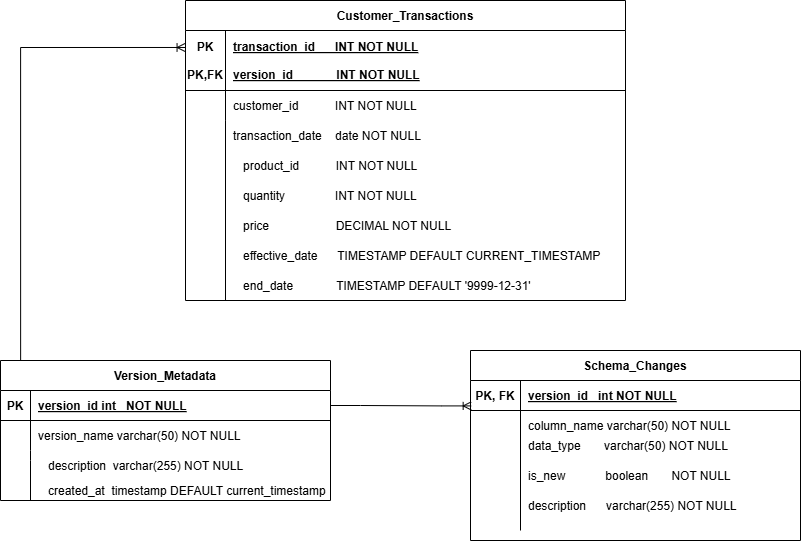

The diagram above was exported from draw.io. Its source (the exported page's mxGraphModel, read from the mxfile embedded in the PNG):
<mxGraphModel dx="1674" dy="772" grid="1" gridSize="10" guides="1" tooltips="1" connect="1" arrows="1" fold="1" page="1" pageScale="1" pageWidth="850" pageHeight="1100" math="0" shadow="0" extFonts="Permanent Marker^https://fonts.googleapis.com/css?family=Permanent+Marker">
  <root>
    <mxCell id="0" />
    <mxCell id="1" parent="0" />
    <mxCell id="C-vyLk0tnHw3VtMMgP7b-2" value="Customer_Transactions" style="shape=table;startSize=30;container=1;collapsible=1;childLayout=tableLayout;fixedRows=1;rowLines=0;fontStyle=1;align=center;resizeLast=1;" parent="1" vertex="1">
      <mxGeometry x="205" y="10" width="440" height="300" as="geometry" />
    </mxCell>
    <mxCell id="C-vyLk0tnHw3VtMMgP7b-3" value="" style="shape=partialRectangle;collapsible=0;dropTarget=0;pointerEvents=0;fillColor=none;points=[[0,0.5],[1,0.5]];portConstraint=eastwest;top=0;left=0;right=0;bottom=1;" parent="C-vyLk0tnHw3VtMMgP7b-2" vertex="1">
      <mxGeometry y="30" width="440" height="60" as="geometry" />
    </mxCell>
    <mxCell id="C-vyLk0tnHw3VtMMgP7b-4" value="PK&#10;&#10;PK,FK" style="shape=partialRectangle;overflow=hidden;connectable=0;fillColor=none;top=0;left=0;bottom=0;right=0;fontStyle=1;" parent="C-vyLk0tnHw3VtMMgP7b-3" vertex="1">
      <mxGeometry width="40" height="60" as="geometry">
        <mxRectangle width="40" height="60" as="alternateBounds" />
      </mxGeometry>
    </mxCell>
    <mxCell id="C-vyLk0tnHw3VtMMgP7b-5" value="transaction_id      INT NOT NULL &#10;&#10;version_id             INT NOT NULL" style="shape=partialRectangle;overflow=hidden;connectable=0;fillColor=none;top=0;left=0;bottom=0;right=0;align=left;spacingLeft=6;fontStyle=5;" parent="C-vyLk0tnHw3VtMMgP7b-3" vertex="1">
      <mxGeometry x="40" width="400" height="60" as="geometry">
        <mxRectangle width="400" height="60" as="alternateBounds" />
      </mxGeometry>
    </mxCell>
    <mxCell id="C-vyLk0tnHw3VtMMgP7b-6" value="" style="shape=partialRectangle;collapsible=0;dropTarget=0;pointerEvents=0;fillColor=none;points=[[0,0.5],[1,0.5]];portConstraint=eastwest;top=0;left=0;right=0;bottom=0;" parent="C-vyLk0tnHw3VtMMgP7b-2" vertex="1">
      <mxGeometry y="90" width="440" height="30" as="geometry" />
    </mxCell>
    <mxCell id="C-vyLk0tnHw3VtMMgP7b-7" value="" style="shape=partialRectangle;overflow=hidden;connectable=0;fillColor=none;top=0;left=0;bottom=0;right=0;" parent="C-vyLk0tnHw3VtMMgP7b-6" vertex="1">
      <mxGeometry width="40" height="30" as="geometry">
        <mxRectangle width="40" height="30" as="alternateBounds" />
      </mxGeometry>
    </mxCell>
    <mxCell id="C-vyLk0tnHw3VtMMgP7b-8" value="customer_id           INT NOT NULL" style="shape=partialRectangle;overflow=hidden;connectable=0;fillColor=none;top=0;left=0;bottom=0;right=0;align=left;spacingLeft=6;" parent="C-vyLk0tnHw3VtMMgP7b-6" vertex="1">
      <mxGeometry x="40" width="400" height="30" as="geometry">
        <mxRectangle width="400" height="30" as="alternateBounds" />
      </mxGeometry>
    </mxCell>
    <mxCell id="C-vyLk0tnHw3VtMMgP7b-9" value="" style="shape=partialRectangle;collapsible=0;dropTarget=0;pointerEvents=0;fillColor=none;points=[[0,0.5],[1,0.5]];portConstraint=eastwest;top=0;left=0;right=0;bottom=0;" parent="C-vyLk0tnHw3VtMMgP7b-2" vertex="1">
      <mxGeometry y="120" width="440" height="30" as="geometry" />
    </mxCell>
    <mxCell id="C-vyLk0tnHw3VtMMgP7b-10" value="" style="shape=partialRectangle;overflow=hidden;connectable=0;fillColor=none;top=0;left=0;bottom=0;right=0;" parent="C-vyLk0tnHw3VtMMgP7b-9" vertex="1">
      <mxGeometry width="40" height="30" as="geometry">
        <mxRectangle width="40" height="30" as="alternateBounds" />
      </mxGeometry>
    </mxCell>
    <mxCell id="C-vyLk0tnHw3VtMMgP7b-11" value="transaction_date    date NOT NULL" style="shape=partialRectangle;overflow=hidden;connectable=0;fillColor=none;top=0;left=0;bottom=0;right=0;align=left;spacingLeft=6;" parent="C-vyLk0tnHw3VtMMgP7b-9" vertex="1">
      <mxGeometry x="40" width="400" height="30" as="geometry">
        <mxRectangle width="400" height="30" as="alternateBounds" />
      </mxGeometry>
    </mxCell>
    <mxCell id="C-vyLk0tnHw3VtMMgP7b-13" value="Schema_Changes" style="shape=table;startSize=30;container=1;collapsible=1;childLayout=tableLayout;fixedRows=1;rowLines=0;fontStyle=1;align=center;resizeLast=1;" parent="1" vertex="1">
      <mxGeometry x="490" y="360" width="330" height="190" as="geometry" />
    </mxCell>
    <mxCell id="C-vyLk0tnHw3VtMMgP7b-14" value="" style="shape=partialRectangle;collapsible=0;dropTarget=0;pointerEvents=0;fillColor=none;points=[[0,0.5],[1,0.5]];portConstraint=eastwest;top=0;left=0;right=0;bottom=1;" parent="C-vyLk0tnHw3VtMMgP7b-13" vertex="1">
      <mxGeometry y="30" width="330" height="30" as="geometry" />
    </mxCell>
    <mxCell id="C-vyLk0tnHw3VtMMgP7b-15" value="PK, FK" style="shape=partialRectangle;overflow=hidden;connectable=0;fillColor=none;top=0;left=0;bottom=0;right=0;fontStyle=1;" parent="C-vyLk0tnHw3VtMMgP7b-14" vertex="1">
      <mxGeometry width="50" height="30" as="geometry">
        <mxRectangle width="50" height="30" as="alternateBounds" />
      </mxGeometry>
    </mxCell>
    <mxCell id="C-vyLk0tnHw3VtMMgP7b-16" value="version_id   int NOT NULL " style="shape=partialRectangle;overflow=hidden;connectable=0;fillColor=none;top=0;left=0;bottom=0;right=0;align=left;spacingLeft=6;fontStyle=5;" parent="C-vyLk0tnHw3VtMMgP7b-14" vertex="1">
      <mxGeometry x="50" width="280" height="30" as="geometry">
        <mxRectangle width="280" height="30" as="alternateBounds" />
      </mxGeometry>
    </mxCell>
    <mxCell id="C-vyLk0tnHw3VtMMgP7b-17" value="" style="shape=partialRectangle;collapsible=0;dropTarget=0;pointerEvents=0;fillColor=none;points=[[0,0.5],[1,0.5]];portConstraint=eastwest;top=0;left=0;right=0;bottom=0;" parent="C-vyLk0tnHw3VtMMgP7b-13" vertex="1">
      <mxGeometry y="60" width="330" height="30" as="geometry" />
    </mxCell>
    <mxCell id="C-vyLk0tnHw3VtMMgP7b-18" value="" style="shape=partialRectangle;overflow=hidden;connectable=0;fillColor=none;top=0;left=0;bottom=0;right=0;" parent="C-vyLk0tnHw3VtMMgP7b-17" vertex="1">
      <mxGeometry width="50" height="30" as="geometry">
        <mxRectangle width="50" height="30" as="alternateBounds" />
      </mxGeometry>
    </mxCell>
    <mxCell id="C-vyLk0tnHw3VtMMgP7b-19" value="column_name varchar(50) NOT NULL" style="shape=partialRectangle;overflow=hidden;connectable=0;fillColor=none;top=0;left=0;bottom=0;right=0;align=left;spacingLeft=6;" parent="C-vyLk0tnHw3VtMMgP7b-17" vertex="1">
      <mxGeometry x="50" width="280" height="30" as="geometry">
        <mxRectangle width="280" height="30" as="alternateBounds" />
      </mxGeometry>
    </mxCell>
    <mxCell id="C-vyLk0tnHw3VtMMgP7b-23" value="Version_Metadata" style="shape=table;startSize=30;container=1;collapsible=1;childLayout=tableLayout;fixedRows=1;rowLines=0;fontStyle=1;align=center;resizeLast=1;" parent="1" vertex="1">
      <mxGeometry x="20" y="370" width="330" height="140" as="geometry" />
    </mxCell>
    <mxCell id="C-vyLk0tnHw3VtMMgP7b-24" value="" style="shape=partialRectangle;collapsible=0;dropTarget=0;pointerEvents=0;fillColor=none;points=[[0,0.5],[1,0.5]];portConstraint=eastwest;top=0;left=0;right=0;bottom=1;" parent="C-vyLk0tnHw3VtMMgP7b-23" vertex="1">
      <mxGeometry y="30" width="330" height="30" as="geometry" />
    </mxCell>
    <mxCell id="C-vyLk0tnHw3VtMMgP7b-25" value="PK" style="shape=partialRectangle;overflow=hidden;connectable=0;fillColor=none;top=0;left=0;bottom=0;right=0;fontStyle=1;" parent="C-vyLk0tnHw3VtMMgP7b-24" vertex="1">
      <mxGeometry width="30" height="30" as="geometry">
        <mxRectangle width="30" height="30" as="alternateBounds" />
      </mxGeometry>
    </mxCell>
    <mxCell id="C-vyLk0tnHw3VtMMgP7b-26" value="version_id int   NOT NULL " style="shape=partialRectangle;overflow=hidden;connectable=0;fillColor=none;top=0;left=0;bottom=0;right=0;align=left;spacingLeft=6;fontStyle=5;" parent="C-vyLk0tnHw3VtMMgP7b-24" vertex="1">
      <mxGeometry x="30" width="300" height="30" as="geometry">
        <mxRectangle width="300" height="30" as="alternateBounds" />
      </mxGeometry>
    </mxCell>
    <mxCell id="C-vyLk0tnHw3VtMMgP7b-27" value="" style="shape=partialRectangle;collapsible=0;dropTarget=0;pointerEvents=0;fillColor=none;points=[[0,0.5],[1,0.5]];portConstraint=eastwest;top=0;left=0;right=0;bottom=0;" parent="C-vyLk0tnHw3VtMMgP7b-23" vertex="1">
      <mxGeometry y="60" width="330" height="30" as="geometry" />
    </mxCell>
    <mxCell id="C-vyLk0tnHw3VtMMgP7b-28" value="" style="shape=partialRectangle;overflow=hidden;connectable=0;fillColor=none;top=0;left=0;bottom=0;right=0;" parent="C-vyLk0tnHw3VtMMgP7b-27" vertex="1">
      <mxGeometry width="30" height="30" as="geometry">
        <mxRectangle width="30" height="30" as="alternateBounds" />
      </mxGeometry>
    </mxCell>
    <mxCell id="C-vyLk0tnHw3VtMMgP7b-29" value="version_name varchar(50) NOT NULL" style="shape=partialRectangle;overflow=hidden;connectable=0;fillColor=none;top=0;left=0;bottom=0;right=0;align=left;spacingLeft=6;" parent="C-vyLk0tnHw3VtMMgP7b-27" vertex="1">
      <mxGeometry x="30" width="300" height="30" as="geometry">
        <mxRectangle width="300" height="30" as="alternateBounds" />
      </mxGeometry>
    </mxCell>
    <mxCell id="Az07trYLmlXYW2nChCVw-1" value="" style="shape=partialRectangle;overflow=hidden;connectable=0;fillColor=none;top=0;left=0;bottom=0;right=0;" vertex="1" parent="1">
      <mxGeometry x="30" y="460" width="30" height="30" as="geometry">
        <mxRectangle width="30" height="30" as="alternateBounds" />
      </mxGeometry>
    </mxCell>
    <mxCell id="Az07trYLmlXYW2nChCVw-2" value="description  varchar(255) NOT NULL" style="shape=partialRectangle;overflow=hidden;connectable=0;fillColor=none;top=0;left=0;bottom=0;right=0;align=left;spacingLeft=6;" vertex="1" parent="1">
      <mxGeometry x="60" y="460" width="220" height="30" as="geometry">
        <mxRectangle width="220" height="30" as="alternateBounds" />
      </mxGeometry>
    </mxCell>
    <mxCell id="Az07trYLmlXYW2nChCVw-3" value="" style="shape=partialRectangle;overflow=hidden;connectable=0;fillColor=none;top=0;left=0;bottom=0;right=0;" vertex="1" parent="1">
      <mxGeometry x="30" y="480" width="30" height="30" as="geometry">
        <mxRectangle width="30" height="30" as="alternateBounds" />
      </mxGeometry>
    </mxCell>
    <mxCell id="Az07trYLmlXYW2nChCVw-4" value="created_at  timestamp DEFAULT current_timestamp" style="shape=partialRectangle;overflow=hidden;connectable=0;fillColor=none;top=0;left=0;bottom=0;right=0;align=left;spacingLeft=6;" vertex="1" parent="1">
      <mxGeometry x="60" y="480" width="290" height="40" as="geometry">
        <mxRectangle width="220" height="30" as="alternateBounds" />
      </mxGeometry>
    </mxCell>
    <mxCell id="Az07trYLmlXYW2nChCVw-5" value="" style="endArrow=none;html=1;rounded=0;" edge="1" parent="1">
      <mxGeometry width="50" height="50" relative="1" as="geometry">
        <mxPoint x="50" y="510" as="sourcePoint" />
        <mxPoint x="50" y="460" as="targetPoint" />
        <Array as="points">
          <mxPoint x="50" y="470" />
        </Array>
      </mxGeometry>
    </mxCell>
    <mxCell id="Az07trYLmlXYW2nChCVw-14" value="" style="endArrow=none;html=1;rounded=0;" edge="1" parent="1">
      <mxGeometry width="50" height="50" relative="1" as="geometry">
        <mxPoint x="245" y="310" as="sourcePoint" />
        <mxPoint x="245" y="130" as="targetPoint" />
      </mxGeometry>
    </mxCell>
    <mxCell id="Az07trYLmlXYW2nChCVw-16" value="product_id           INT NOT NULL" style="shape=partialRectangle;overflow=hidden;connectable=0;fillColor=none;top=0;left=0;bottom=0;right=0;align=left;spacingLeft=6;" vertex="1" parent="1">
      <mxGeometry x="255" y="160" width="220" height="30" as="geometry">
        <mxRectangle width="220" height="30" as="alternateBounds" />
      </mxGeometry>
    </mxCell>
    <mxCell id="Az07trYLmlXYW2nChCVw-18" value="quantity               INT NOT NULL" style="shape=partialRectangle;overflow=hidden;connectable=0;fillColor=none;top=0;left=0;bottom=0;right=0;align=left;spacingLeft=6;" vertex="1" parent="1">
      <mxGeometry x="255" y="190" width="220" height="30" as="geometry">
        <mxRectangle width="220" height="30" as="alternateBounds" />
      </mxGeometry>
    </mxCell>
    <mxCell id="Az07trYLmlXYW2nChCVw-20" value="price                    DECIMAL NOT NULL" style="shape=partialRectangle;overflow=hidden;connectable=0;fillColor=none;top=0;left=0;bottom=0;right=0;align=left;spacingLeft=6;" vertex="1" parent="1">
      <mxGeometry x="255" y="220" width="220" height="30" as="geometry">
        <mxRectangle width="220" height="30" as="alternateBounds" />
      </mxGeometry>
    </mxCell>
    <mxCell id="Az07trYLmlXYW2nChCVw-24" value="effective_date      TIMESTAMP DEFAULT CURRENT_TIMESTAMP" style="shape=partialRectangle;overflow=hidden;connectable=0;fillColor=none;top=0;left=0;bottom=0;right=0;align=left;spacingLeft=6;" vertex="1" parent="1">
      <mxGeometry x="255" y="250" width="380" height="30" as="geometry">
        <mxRectangle width="220" height="30" as="alternateBounds" />
      </mxGeometry>
    </mxCell>
    <mxCell id="Az07trYLmlXYW2nChCVw-26" value="end_date             TIMESTAMP DEFAULT '9999-12-31'" style="shape=partialRectangle;overflow=hidden;connectable=0;fillColor=none;top=0;left=0;bottom=0;right=0;align=left;spacingLeft=6;" vertex="1" parent="1">
      <mxGeometry x="255" y="280" width="370" height="30" as="geometry">
        <mxRectangle width="220" height="30" as="alternateBounds" />
      </mxGeometry>
    </mxCell>
    <mxCell id="Az07trYLmlXYW2nChCVw-39" value="data_type       varchar(50) NOT NULL" style="shape=partialRectangle;overflow=hidden;connectable=0;fillColor=none;top=0;left=0;bottom=0;right=0;align=left;spacingLeft=6;" vertex="1" parent="1">
      <mxGeometry x="540" y="440" width="280" height="30" as="geometry">
        <mxRectangle width="280" height="30" as="alternateBounds" />
      </mxGeometry>
    </mxCell>
    <mxCell id="Az07trYLmlXYW2nChCVw-40" value="is_new            boolean       NOT NULL" style="shape=partialRectangle;overflow=hidden;connectable=0;fillColor=none;top=0;left=0;bottom=0;right=0;align=left;spacingLeft=6;" vertex="1" parent="1">
      <mxGeometry x="540" y="470" width="280" height="30" as="geometry">
        <mxRectangle width="280" height="30" as="alternateBounds" />
      </mxGeometry>
    </mxCell>
    <mxCell id="Az07trYLmlXYW2nChCVw-41" value="description      varchar(255) NOT NULL" style="shape=partialRectangle;overflow=hidden;connectable=0;fillColor=none;top=0;left=0;bottom=0;right=0;align=left;spacingLeft=6;" vertex="1" parent="1">
      <mxGeometry x="540" y="500" width="280" height="30" as="geometry">
        <mxRectangle width="280" height="30" as="alternateBounds" />
      </mxGeometry>
    </mxCell>
    <mxCell id="Az07trYLmlXYW2nChCVw-42" value="" style="endArrow=none;html=1;rounded=0;" edge="1" parent="1">
      <mxGeometry width="50" height="50" relative="1" as="geometry">
        <mxPoint x="540" y="540" as="sourcePoint" />
        <mxPoint x="540" y="440" as="targetPoint" />
      </mxGeometry>
    </mxCell>
    <mxCell id="Az07trYLmlXYW2nChCVw-44" value="" style="fontSize=12;html=1;endArrow=ERoneToMany;rounded=0;entryX=-0.001;entryY=0.283;entryDx=0;entryDy=0;entryPerimeter=0;edgeStyle=orthogonalEdgeStyle;exitX=0.061;exitY=0;exitDx=0;exitDy=0;exitPerimeter=0;" edge="1" parent="1" source="C-vyLk0tnHw3VtMMgP7b-23" target="C-vyLk0tnHw3VtMMgP7b-3">
      <mxGeometry width="100" height="100" relative="1" as="geometry">
        <mxPoint x="50" y="290" as="sourcePoint" />
        <mxPoint x="40" y="20" as="targetPoint" />
      </mxGeometry>
    </mxCell>
    <mxCell id="Az07trYLmlXYW2nChCVw-45" value="" style="edgeStyle=entityRelationEdgeStyle;fontSize=12;html=1;endArrow=ERoneToMany;rounded=0;exitX=1;exitY=0.5;exitDx=0;exitDy=0;entryX=0.002;entryY=0.847;entryDx=0;entryDy=0;entryPerimeter=0;" edge="1" parent="1" source="C-vyLk0tnHw3VtMMgP7b-24" target="C-vyLk0tnHw3VtMMgP7b-14">
      <mxGeometry width="100" height="100" relative="1" as="geometry">
        <mxPoint x="380" y="460" as="sourcePoint" />
        <mxPoint x="480" y="360" as="targetPoint" />
      </mxGeometry>
    </mxCell>
  </root>
</mxGraphModel>